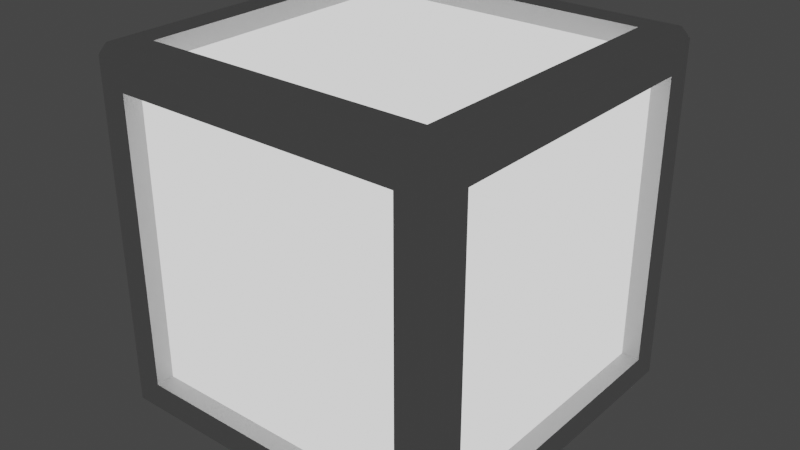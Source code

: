 # Source: wall_cube.blend  (saved by Blender 2.80.75; exported with 4.5.12 LTS)
import bpy
from mathutils import Matrix  # noqa: F401  (used for matrix-valued properties, if any)

bpy.ops.wm.read_factory_settings(use_empty=True)
scene = bpy.context.scene
scene.name = 'Scene'

# ---- collections
col_collection = bpy.data.collections.new('Collection'); scene.collection.children.link(col_collection)

# ---- materials (node trees are filled in below, after node groups)
mat_material = bpy.data.materials.new('Material')
mat_material.alpha_threshold = 0.0
mat_material.use_transparent_shadow = False
mat_material.line_color = (0.0, 0.0, 0.0, 1.0)
mat_material_001 = bpy.data.materials.new('Material.001')
mat_material_001.use_transparent_shadow = False

# ---- material node trees
mat_material.use_nodes = True; mat_material.node_tree.nodes.clear()
_N = mat_material.node_tree.nodes; _L = mat_material.node_tree.links
n0 = _N.new('ShaderNodeOutputMaterial'); n0.name = 'Material Output'; n0.location = (300, 300)
n1 = _N.new('ShaderNodeBsdfPrincipled'); n1.name = 'Principled BSDF'; n1.location = (10, 300)
n1.distribution = 'GGX'
n1.subsurface_method = 'BURLEY'
n1.inputs[3].default_value = 1.55
n1.inputs[27].default_value = (0.0, 0.0, 0.0, 1.0)
n1.inputs[28].default_value = 1.0
_L.new(n1.outputs[0], n0.inputs[0])
n0.is_active_output = True
mat_material_001.use_nodes = True; mat_material_001.node_tree.nodes.clear()
_N = mat_material_001.node_tree.nodes; _L = mat_material_001.node_tree.links
n0 = _N.new('ShaderNodeOutputMaterial'); n0.name = 'Material Output'; n0.location = (300, 300)
n1 = _N.new('ShaderNodeEmission'); n1.name = 'Emission'; n1.location = (10, 300)
_L.new(n1.outputs[0], n0.inputs[0])
n0.is_active_output = True

# ---- world
world_world = bpy.data.worlds.new('World'); scene.world = world_world
world_world.use_nodes = True; world_world.node_tree.nodes.clear()
_N = world_world.node_tree.nodes; _L = world_world.node_tree.links
n0 = _N.new('ShaderNodeOutputWorld'); n0.name = 'World Output'; n0.location = (300, 300)
n1 = _N.new('ShaderNodeBackground'); n1.name = 'Background'; n1.location = (10, 300)
n1.inputs[0].default_value = (0.05088, 0.05088, 0.05088, 1.0)
_L.new(n1.outputs[0], n0.inputs[0])
n0.is_active_output = True
world_world.color = (0.05088, 0.05088, 0.05088)
world_world.use_sun_shadow = False
world_world.sun_shadow_jitter_overblur = 0.0

# ---- meshes
me_cube = bpy.data.meshes.new('Cube')
me_cube.from_pydata([(1.0, 0.8, 0.8), (1.0, 0.8, -0.8), (1.0, -0.8, 0.8), (1.0, -0.8, -0.8), (-0.8, 0.8, 1.0), (-0.8, 1.0, -0.8), (-0.8, -1.0, 0.8), (-0.8, -1.0, -0.8), (0.8, 0.8, 1.0), (0.8, 1.0, -0.8), (0.8, -1.0, 0.8), (0.8, -1.0, -0.8), (-1.0, -0.8, -0.8), (-0.8, -0.8, 1.0), (0.8, -0.8, 1.0), (0.8, -0.8, -1.0), (-1.0, -0.8, 0.8), (0.8, 1.0, 0.8), (-0.8, 1.0, 0.8), (0.8, 0.8, -1.0), (-1.0, 0.8, -0.8), (-1.0, 0.8, 0.8), (-0.8, 0.8, -1.0), (-0.8, -0.8, -1.0), (0.95, -1.0, 0.95), (0.95, -0.95, 1.0), (1.0, -0.95, 0.95), (1.0, 0.95, 0.95), (0.95, 0.95, 1.0), (0.95, 1.0, 0.95), (-1.0, -0.95, 0.95), (-0.95, -0.95, 1.0), (-0.95, -1.0, 0.95), (-0.95, 1.0, 0.95), (-0.95, 0.95, 1.0), (-1.0, 0.95, 0.95), (-0.95, 0.95, -1.0), (-0.95, 1.0, -0.95), (-1.0, 0.95, -0.95), (-1.0, -0.95, -0.95), (-0.95, -1.0, -0.95), (-0.95, -0.95, -1.0), (0.95, 0.95, -1.0), (1.0, 0.95, -0.95), (0.95, 1.0, -0.95), (1.0, -0.95, -0.95), (0.95, -0.95, -1.0), (0.95, -1.0, -0.95), (0.9, 0.8, 0.8), (0.9, 0.8, -0.8), (0.9, -0.8, 0.8), (0.9, -0.8, -0.8), (-0.8, -0.9, -0.8), (-0.8, -0.9, 0.8), (0.8, -0.9, 0.8), (0.8, -0.9, -0.8), (0.8, 0.9, -0.8), (-0.8, 0.9, -0.8), (0.8, 0.9, 0.8), (-0.8, 0.9, 0.8), (-0.9, 0.8, -0.8), (-0.9, -0.8, -0.8), (-0.9, -0.8, 0.8), (-0.9, 0.8, 0.8), (0.8, -0.8, 0.9), (-0.8, -0.8, 0.9), (0.8, 0.8, 0.9), (-0.8, 0.8, 0.9), (-0.8, 0.8, -0.9), (-0.8, -0.8, -0.9), (0.8, 0.8, -0.9), (0.8, -0.8, -0.9)], [], [(13, 65, 67, 4), (6, 53, 54, 10), (21, 63, 62, 16), (15, 71, 70, 19), (3, 51, 50, 2), (5, 57, 56, 9), (18, 33, 29, 17), (10, 24, 32, 6), (2, 26, 45, 3), (16, 30, 35, 21), (13, 31, 25, 14), (14, 25, 28, 8), (19, 42, 46, 15), (0, 27, 26, 2), (17, 29, 44, 9), (6, 32, 40, 7), (12, 39, 30, 16), (20, 38, 39, 12), (1, 43, 27, 0), (23, 41, 36, 22), (8, 28, 34, 4), (22, 36, 42, 19), (4, 34, 31, 13), (5, 37, 33, 18), (21, 35, 38, 20), (9, 44, 37, 5), (15, 46, 41, 23), (7, 40, 47, 11), (3, 45, 43, 1), (24, 26, 25), (27, 29, 28), (30, 32, 31), (33, 35, 34), (36, 38, 37), (39, 41, 40), (42, 44, 43), (45, 47, 46), (38, 36, 41, 39), (44, 42, 36, 37), (29, 27, 43, 44), (39, 40, 32, 30), (26, 24, 47, 45), (35, 33, 37, 38), (24, 25, 31, 32), (27, 28, 25, 26), (40, 41, 46, 47), (30, 31, 34, 35), (33, 34, 28, 29), (45, 46, 42, 43), (11, 47, 24, 10), (49, 48, 50, 51), (2, 50, 48, 0), (0, 48, 49, 1), (1, 49, 51, 3), (55, 54, 53, 52), (7, 52, 53, 6), (11, 55, 52, 7), (10, 54, 55, 11), (57, 59, 58, 56), (17, 58, 59, 18), (9, 56, 58, 17), (18, 59, 57, 5), (61, 62, 63, 60), (16, 62, 61, 12), (20, 60, 63, 21), (12, 61, 60, 20), (66, 67, 65, 64), (14, 64, 65, 13), (4, 67, 66, 8), (8, 66, 64, 14), (68, 70, 71, 69), (19, 70, 68, 22), (23, 69, 71, 15), (22, 68, 69, 23)])
me_cube.polygons.foreach_set('material_index', [0, 0, 0, 0, 0, 0, 0, 0, 0, 0, 0, 0, 0, 0, 0, 0, 0, 0, 0, 0, 0, 0, 0, 0, 0, 0, 0, 0, 0, 0, 0, 0, 0, 0, 0, 0, 0, 0, 0, 0, 0, 0, 0, 0, 0, 0, 0, 0, 0, 0, 1, 0, 0, 0, 1, 0, 0, 0, 1, 0, 0, 0, 1, 0, 0, 0, 1, 0, 0, 0, 1, 0, 0, 0])
_uv = me_cube.uv_layers.new(name='UVMap')
_uv.uv.foreach_set('vector', [0.6, 0.225, 0.6, 0.225, 0.6, 0.025, 0.6, 0.025, 0.6, 0.475, 0.6, 0.475, 0.6, 0.275, 0.6, 0.275, 0.6, 0.725, 0.6, 0.725, 0.6, 0.525, 0.6, 0.525, 0.6, 0.975, 0.6, 0.975, 0.6, 0.775, 0.6, 0.775, 0.15, 0.725, 0.15, 0.725, 0.35, 0.725, 0.35, 0.725, 0.65, 0.525, 0.65, 0.525, 0.65, 0.725, 0.65, 0.725, 0.85, 0.525, 0.8687, 0.5063, 0.8687, 0.7437, 0.85, 0.725, 0.6, 0.275, 0.6187, 0.2562, 0.6187, 0.4937, 0.6, 0.475, 0.35, 0.725, 0.3687, 0.7437, 0.1312, 0.7437, 0.15, 0.725, 0.6, 0.525, 0.6187, 0.5063, 0.6187, 0.7437, 0.6, 0.725, 0.6, 0.225, 0.6187, 0.2437, 0.3812, 0.2438, 0.4, 0.225, 0.4, 0.225, 0.3812, 0.2438, 0.3812, 0.00625, 0.4, 0.025, 0.6, 0.775, 0.6187, 0.7563, 0.6187, 0.9937, 0.6, 0.975, 0.35, 0.525, 0.3688, 0.5063, 0.3687, 0.7437, 0.35, 0.725, 0.85, 0.725, 0.8687, 0.7437, 0.6313, 0.7437, 0.65, 0.725, 0.6, 0.475, 0.6187, 0.4937, 0.3812, 0.4938, 0.4, 0.475, 0.4, 0.525, 0.3812, 0.5063, 0.6187, 0.5063, 0.6, 0.525, 0.4, 0.725, 0.3812, 0.7437, 0.3812, 0.5063, 0.4, 0.525, 0.15, 0.525, 0.1312, 0.5063, 0.3688, 0.5063, 0.35, 0.525, 0.4, 0.975, 0.3812, 0.9938, 0.3812, 0.7563, 0.4, 0.775, 0.4, 0.025, 0.3812, 0.00625, 0.6187, 0.00625, 0.6, 0.025, 0.4, 0.775, 0.3812, 0.7563, 0.6187, 0.7563, 0.6, 0.775, 0.6, 0.025, 0.6187, 0.00625, 0.6187, 0.2437, 0.6, 0.225, 0.65, 0.525, 0.6313, 0.5063, 0.8687, 0.5063, 0.85, 0.525, 0.6, 0.725, 0.6187, 0.7437, 0.3812, 0.7437, 0.4, 0.725, 0.65, 0.725, 0.6313, 0.7437, 0.6313, 0.5063, 0.65, 0.525, 0.6, 0.975, 0.6187, 0.9937, 0.3812, 0.9938, 0.4, 0.975, 0.4, 0.475, 0.3812, 0.4938, 0.3812, 0.2562, 0.4, 0.275, 0.15, 0.725, 0.1312, 0.7437, 0.1312, 0.5063, 0.15, 0.525, 0.6187, 0.2562, 0.6219, 0.2531, 0.625, 0.2562, 0.3688, 0.5063, 0.3719, 0.5031, 0.375, 0.5063, 0.6187, 0.5063, 0.6219, 0.5031, 0.625, 0.5063, 0.8687, 0.5063, 0.8719, 0.5031, 0.875, 0.5063, 0.3812, 0.7563, 0.3781, 0.7531, 0.3813, 0.75, 0.3812, 0.5063, 0.3781, 0.5031, 0.3813, 0.5, 0.6187, 0.7563, 0.6219, 0.7531, 0.625, 0.7563, 0.1312, 0.7437, 0.1281, 0.7469, 0.125, 0.7438, 0.3812, 0.7437, 0.375, 0.7438, 0.375, 0.5063, 0.3812, 0.5063, 0.6313, 0.7437, 0.625, 0.7438, 0.625, 0.5063, 0.6313, 0.5063, 0.8687, 0.7437, 0.8688, 0.75, 0.6312, 0.75, 0.6313, 0.7437, 0.3812, 0.5063, 0.3812, 0.4938, 0.6187, 0.4937, 0.6187, 0.5063, 0.3687, 0.7437, 0.3688, 0.75, 0.1312, 0.75, 0.1312, 0.7437, 0.6187, 0.7437, 0.6187, 0.75, 0.3813, 0.75, 0.3812, 0.7437, 0.6187, 0.2562, 0.625, 0.2562, 0.625, 0.4938, 0.6187, 0.4937, 0.3688, 0.5063, 0.375, 0.5063, 0.375, 0.7438, 0.3687, 0.7437, 0.3812, 0.4938, 0.375, 0.4938, 0.375, 0.2562, 0.3812, 0.2562, 0.6187, 0.5063, 0.625, 0.5063, 0.625, 0.7438, 0.6187, 0.7437, 0.8687, 0.5063, 0.875, 0.5063, 0.875, 0.7438, 0.8687, 0.7437, 0.1312, 0.7437, 0.125, 0.7438, 0.125, 0.5063, 0.1312, 0.5063, 0.4, 0.275, 0.3812, 0.2562, 0.6187, 0.2562, 0.6, 0.275, 0.15, 0.525, 0.35, 0.525, 0.35, 0.725, 0.15, 0.725, 0.35, 0.725, 0.35, 0.725, 0.35, 0.525, 0.35, 0.525, 0.35, 0.525, 0.35, 0.525, 0.15, 0.525, 0.15, 0.525, 0.15, 0.525, 0.15, 0.525, 0.15, 0.725, 0.15, 0.725, 0.4, 0.275, 0.6, 0.275, 0.6, 0.475, 0.4, 0.475, 0.4, 0.475, 0.4, 0.475, 0.6, 0.475, 0.6, 0.475, 0.4, 0.275, 0.4, 0.275, 0.4, 0.475, 0.4, 0.475, 0.6, 0.275, 0.6, 0.275, 0.4, 0.275, 0.4, 0.275, 0.65, 0.525, 0.85, 0.525, 0.85, 0.725, 0.65, 0.725, 0.85, 0.725, 0.85, 0.725, 0.85, 0.525, 0.85, 0.525, 0.65, 0.725, 0.65, 0.725, 0.85, 0.725, 0.85, 0.725, 0.85, 0.525, 0.85, 0.525, 0.65, 0.525, 0.65, 0.525, 0.4, 0.525, 0.6, 0.525, 0.6, 0.725, 0.4, 0.725, 0.6, 0.525, 0.6, 0.525, 0.4, 0.525, 0.4, 0.525, 0.4, 0.725, 0.4, 0.725, 0.6, 0.725, 0.6, 0.725, 0.4, 0.525, 0.4, 0.525, 0.4, 0.725, 0.4, 0.725, 0.4, 0.025, 0.6, 0.025, 0.6, 0.225, 0.4, 0.225, 0.4, 0.225, 0.4, 0.225, 0.6, 0.225, 0.6, 0.225, 0.6, 0.025, 0.6, 0.025, 0.4, 0.025, 0.4, 0.025, 0.4, 0.025, 0.4, 0.025, 0.4, 0.225, 0.4, 0.225, 0.4, 0.775, 0.6, 0.775, 0.6, 0.975, 0.4, 0.975, 0.6, 0.775, 0.6, 0.775, 0.4, 0.775, 0.4, 0.775, 0.4, 0.975, 0.4, 0.975, 0.6, 0.975, 0.6, 0.975, 0.4, 0.775, 0.4, 0.775, 0.4, 0.975, 0.4, 0.975])
me_cube.materials.append(mat_material)
me_cube.materials.append(mat_material_001)
me_cube.use_remesh_preserve_volume = False
me_cube.use_remesh_preserve_attributes = False
me_cube.use_mirror_vertex_groups = False
me_cube.update()

# ---- objects
ob_cube = bpy.data.objects.new('Cube', me_cube)

# ---- transforms, parenting, visibility, modifiers, constraints
ob_cube.location = (0.0, 0.0, 0.0)
ob_cube.lock_rotations_4d = False
ob_cube.empty_display_type = 'ARROWS'
ob_cube.lineart.crease_threshold = 0.0

# ---- collection membership
col_collection.objects.link(ob_cube)

# ---- scene / render settings (as saved in the file)
scene.frame_start = 1; scene.frame_end = 250; scene.frame_set(1)
scene.render.engine = 'BLENDER_EEVEE_NEXT'
scene.cycles.use_denoising = False
scene.cycles.samples = 128
scene.cycles.sampling_pattern = 'TABULATED_SOBOL'
scene.cycles.use_adaptive_sampling = False
scene.cycles.use_light_tree = False
scene.view_settings.view_transform = 'Filmic'
bpy.context.view_layer.update()

# ---- added for rendering (the .blend has no active camera): camera
cam_auto = bpy.data.cameras.new('AutoCamera')
cam_auto.lens = 50.0
cam_auto.sensor_width = 36.0
cam_auto.clip_end = 1000.0
ob_auto_camera = bpy.data.objects.new('AutoCamera', cam_auto)
scene.collection.objects.link(ob_auto_camera)
ob_auto_camera.location = (3.20507, -3.84609, 2.56406)
ob_auto_camera.rotation_euler = (1.09748, -7.21219e-08, 0.694738)
scene.camera = ob_auto_camera
bpy.context.view_layer.update()
